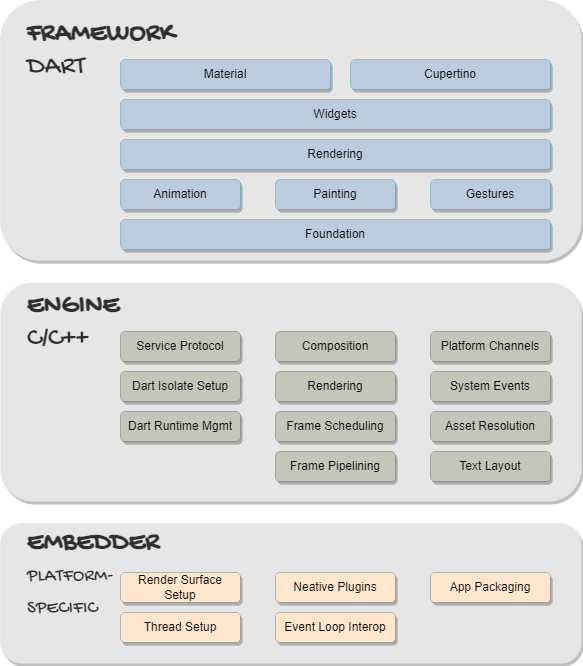

The diagram above was exported from draw.io. Its source (the exported page's mxGraphModel, read from the mxfile embedded in the PNG):
<mxGraphModel dx="2062" dy="1235" grid="1" gridSize="10" guides="1" tooltips="1" connect="1" arrows="1" fold="1" page="1" pageScale="1" pageWidth="827" pageHeight="1169" math="0" shadow="0">
  <root>
    <mxCell id="0" />
    <mxCell id="1" parent="0" />
    <mxCell id="GuN-I_OwHb2kPynEZpGz-43" value="" style="shape=ext;double=1;rounded=1;whiteSpace=wrap;html=1;shadow=1;glass=0;labelBackgroundColor=none;labelBorderColor=none;sketch=0;strokeColor=#D9D9D9;strokeWidth=0;fontFamily=Gochi Hand;fontSource=https%3A%2F%2Ffonts.googleapis.com%2Fcss%3Ffamily%3DGochi%2BHand;fontSize=19;fillColor=#E6E6E6;gradientColor=none;" vertex="1" parent="1">
      <mxGeometry x="129" y="661" width="581" height="140" as="geometry" />
    </mxCell>
    <mxCell id="GuN-I_OwHb2kPynEZpGz-42" value="" style="shape=ext;double=1;rounded=1;whiteSpace=wrap;html=1;shadow=1;glass=0;labelBackgroundColor=none;labelBorderColor=none;sketch=0;strokeColor=#D9D9D9;strokeWidth=0;fontFamily=Gochi Hand;fontSource=https%3A%2F%2Ffonts.googleapis.com%2Fcss%3Ffamily%3DGochi%2BHand;fontSize=19;fillColor=#E6E6E6;gradientColor=none;" vertex="1" parent="1">
      <mxGeometry x="129" y="420" width="581" height="219" as="geometry" />
    </mxCell>
    <mxCell id="GuN-I_OwHb2kPynEZpGz-41" value="" style="shape=ext;double=1;rounded=1;whiteSpace=wrap;html=1;shadow=1;glass=0;labelBackgroundColor=none;labelBorderColor=none;sketch=0;strokeColor=#D9D9D9;strokeWidth=0;fontFamily=Gochi Hand;fontSource=https%3A%2F%2Ffonts.googleapis.com%2Fcss%3Ffamily%3DGochi%2BHand;fontSize=19;fillColor=#E6E6E6;gradientColor=none;" vertex="1" parent="1">
      <mxGeometry x="129" y="138" width="581" height="260" as="geometry" />
    </mxCell>
    <mxCell id="GuN-I_OwHb2kPynEZpGz-4" value="Material" style="rounded=1;whiteSpace=wrap;html=1;fillColor=#baccdd;strokeColor=#0e8088;shadow=1;strokeWidth=0;sketch=0;" vertex="1" parent="1">
      <mxGeometry x="249" y="197" width="210" height="30" as="geometry" />
    </mxCell>
    <mxCell id="GuN-I_OwHb2kPynEZpGz-5" value="Cupertino" style="rounded=1;whiteSpace=wrap;html=1;fillColor=#baccdd;strokeColor=#0e8088;shadow=1;strokeWidth=0;sketch=0;" vertex="1" parent="1">
      <mxGeometry x="479" y="197" width="200" height="30" as="geometry" />
    </mxCell>
    <mxCell id="GuN-I_OwHb2kPynEZpGz-6" value="Widgets" style="rounded=1;whiteSpace=wrap;html=1;fillColor=#baccdd;strokeColor=#0e8088;shadow=1;strokeWidth=0;sketch=0;" vertex="1" parent="1">
      <mxGeometry x="249" y="237" width="430" height="30" as="geometry" />
    </mxCell>
    <mxCell id="GuN-I_OwHb2kPynEZpGz-7" value="Rendering&lt;span style=&quot;color: rgba(0, 0, 0, 0); font-family: monospace; font-size: 0px; text-align: start;&quot;&gt;%3CmxGraphModel%3E%3Croot%3E%3CmxCell%20id%3D%220%22%2F%3E%3CmxCell%20id%3D%221%22%20parent%3D%220%22%2F%3E%3CmxCell%20id%3D%222%22%20value%3D%22Material%22%20style%3D%22rounded%3D1%3BwhiteSpace%3Dwrap%3Bhtml%3D1%3B%22%20vertex%3D%221%22%20parent%3D%221%22%3E%3CmxGeometry%20x%3D%22100%22%20y%3D%22150%22%20width%3D%22120%22%20height%3D%2260%22%20as%3D%22geometry%22%2F%3E%3C%2FmxCell%3E%3C%2Froot%3E%3C%2FmxGraphModel%3E&lt;/span&gt;" style="rounded=1;whiteSpace=wrap;html=1;fillColor=#baccdd;strokeColor=#0e8088;shadow=1;strokeWidth=0;sketch=0;" vertex="1" parent="1">
      <mxGeometry x="249" y="277" width="430" height="30" as="geometry" />
    </mxCell>
    <mxCell id="GuN-I_OwHb2kPynEZpGz-8" value="Animation&lt;span style=&quot;color: rgba(0, 0, 0, 0); font-family: monospace; font-size: 0px; text-align: start;&quot;&gt;%3CmxGraphModel%3E%3Croot%3E%3CmxCell%20id%3D%220%22%2F%3E%3CmxCell%20id%3D%221%22%20parent%3D%220%22%2F%3E%3CmxCell%20id%3D%222%22%20value%3D%22Material%22%20style%3D%22rounded%3D1%3BwhiteSpace%3Dwrap%3Bhtml%3D1%3B%22%20vertex%3D%221%22%20parent%3D%221%22%3E%3CmxGeometry%20x%3D%22100%22%20y%3D%22150%22%20width%3D%22120%22%20height%3D%2260%22%20as%3D%22geometry%22%2F%3E%3C%2FmxCell%3E%3C%2Froot%3E%3C%2FmxGraphModel%3E&lt;/span&gt;" style="rounded=1;whiteSpace=wrap;html=1;fillColor=#baccdd;strokeColor=#0e8088;shadow=1;strokeWidth=0;sketch=0;" vertex="1" parent="1">
      <mxGeometry x="249" y="317" width="120" height="30" as="geometry" />
    </mxCell>
    <mxCell id="GuN-I_OwHb2kPynEZpGz-9" value="Painting" style="rounded=1;whiteSpace=wrap;html=1;fillColor=#baccdd;strokeColor=#0e8088;shadow=1;strokeWidth=0;sketch=0;" vertex="1" parent="1">
      <mxGeometry x="404" y="317" width="120" height="30" as="geometry" />
    </mxCell>
    <mxCell id="GuN-I_OwHb2kPynEZpGz-10" value="Gestures&lt;span style=&quot;color: rgba(0, 0, 0, 0); font-family: monospace; font-size: 0px; text-align: start;&quot;&gt;%3CmxGraphModel%3E%3Croot%3E%3CmxCell%20id%3D%220%22%2F%3E%3CmxCell%20id%3D%221%22%20parent%3D%220%22%2F%3E%3CmxCell%20id%3D%222%22%20value%3D%22Material%22%20style%3D%22rounded%3D1%3BwhiteSpace%3Dwrap%3Bhtml%3D1%3B%22%20vertex%3D%221%22%20parent%3D%221%22%3E%3CmxGeometry%20x%3D%22100%22%20y%3D%22150%22%20width%3D%22120%22%20height%3D%2260%22%20as%3D%22geometry%22%2F%3E%3C%2FmxCell%3E%3C%2Froot%3E%3C%2FmxGraphModel%3E&lt;/span&gt;" style="rounded=1;whiteSpace=wrap;html=1;fillColor=#baccdd;strokeColor=#0e8088;shadow=1;strokeWidth=0;sketch=0;" vertex="1" parent="1">
      <mxGeometry x="559" y="317" width="120" height="30" as="geometry" />
    </mxCell>
    <mxCell id="GuN-I_OwHb2kPynEZpGz-11" value="Foundation" style="rounded=1;whiteSpace=wrap;html=1;fillColor=#baccdd;strokeColor=#0e8088;shadow=1;strokeWidth=0;sketch=0;" vertex="1" parent="1">
      <mxGeometry x="249" y="357" width="430" height="30" as="geometry" />
    </mxCell>
    <mxCell id="GuN-I_OwHb2kPynEZpGz-13" value="&lt;font style=&quot;font-size: 27px;&quot;&gt;&lt;span style=&quot;font-size: 27px;&quot;&gt;&lt;span style=&quot;font-size: 27px;&quot;&gt;&lt;span style=&quot;font-size: 27px;&quot;&gt;&lt;b style=&quot;font-size: 27px;&quot;&gt;FRAMEWORK&lt;br style=&quot;font-size: 27px;&quot;&gt;&lt;/b&gt;&lt;/span&gt;&lt;/span&gt;&lt;/span&gt;&lt;font style=&quot;font-size: 27px;&quot;&gt;DART&lt;/font&gt;&lt;/font&gt;" style="text;html=1;align=left;verticalAlign=middle;resizable=0;points=[];autosize=1;strokeColor=none;fillColor=none;rotation=0;fontSize=27;fontFamily=Gochi Hand;fontStyle=0;fontSource=https%3A%2F%2Ffonts.googleapis.com%2Fcss%3Ffamily%3DGochi%2BHand;sketch=0;textOpacity=80;" vertex="1" parent="1">
      <mxGeometry x="154" y="148" width="170" height="80" as="geometry" />
    </mxCell>
    <mxCell id="GuN-I_OwHb2kPynEZpGz-14" value="&lt;font style=&quot;font-size: 27px;&quot;&gt;&lt;span style=&quot;font-size: 27px;&quot;&gt;&lt;span style=&quot;font-size: 27px;&quot;&gt;&lt;span style=&quot;font-size: 27px;&quot;&gt;&lt;b style=&quot;font-size: 27px;&quot;&gt;ENGINE&lt;br style=&quot;font-size: 27px;&quot;&gt;&lt;/b&gt;&lt;/span&gt;&lt;/span&gt;&lt;/span&gt;&lt;span style=&quot;font-size: 27px;&quot;&gt;C/C++&lt;/span&gt;&lt;br style=&quot;font-size: 27px;&quot;&gt;&lt;/font&gt;" style="text;html=1;align=left;verticalAlign=middle;resizable=0;points=[];autosize=1;strokeColor=none;fillColor=none;rotation=0;fontSize=27;fontFamily=Gochi Hand;fontStyle=0;fontSource=https%3A%2F%2Ffonts.googleapis.com%2Fcss%3Ffamily%3DGochi%2BHand;sketch=0;textOpacity=80;" vertex="1" parent="1">
      <mxGeometry x="154" y="420" width="120" height="80" as="geometry" />
    </mxCell>
    <mxCell id="GuN-I_OwHb2kPynEZpGz-15" value="Service Protocol" style="rounded=1;whiteSpace=wrap;html=1;fillColor=#c6c5b9;strokeColor=#36393d;strokeWidth=0;shadow=1;glass=0;sketch=0;" vertex="1" parent="1">
      <mxGeometry x="249" y="469" width="120" height="30" as="geometry" />
    </mxCell>
    <mxCell id="GuN-I_OwHb2kPynEZpGz-16" value="Composition" style="rounded=1;whiteSpace=wrap;html=1;fillColor=#c6c5b9;strokeColor=#36393d;strokeWidth=0;shadow=1;glass=0;sketch=0;" vertex="1" parent="1">
      <mxGeometry x="404" y="469" width="120" height="30" as="geometry" />
    </mxCell>
    <mxCell id="GuN-I_OwHb2kPynEZpGz-17" value="Platform Channels" style="rounded=1;whiteSpace=wrap;html=1;fillColor=#c6c5b9;strokeColor=#36393d;strokeWidth=0;shadow=1;glass=0;sketch=0;" vertex="1" parent="1">
      <mxGeometry x="559" y="469" width="120" height="30" as="geometry" />
    </mxCell>
    <mxCell id="GuN-I_OwHb2kPynEZpGz-19" value="Dart Isolate Setup" style="rounded=1;whiteSpace=wrap;html=1;fillColor=#c6c5b9;strokeColor=#36393d;strokeWidth=0;shadow=1;glass=0;sketch=0;" vertex="1" parent="1">
      <mxGeometry x="249" y="509" width="120" height="30" as="geometry" />
    </mxCell>
    <mxCell id="GuN-I_OwHb2kPynEZpGz-20" value="Rendering" style="rounded=1;whiteSpace=wrap;html=1;fillColor=#c6c5b9;strokeColor=#36393d;strokeWidth=0;shadow=1;glass=0;sketch=0;" vertex="1" parent="1">
      <mxGeometry x="404" y="509" width="120" height="30" as="geometry" />
    </mxCell>
    <mxCell id="GuN-I_OwHb2kPynEZpGz-21" value="System Events" style="rounded=1;whiteSpace=wrap;html=1;fillColor=#c6c5b9;strokeColor=#36393d;strokeWidth=0;shadow=1;glass=0;sketch=0;" vertex="1" parent="1">
      <mxGeometry x="559" y="509" width="120" height="30" as="geometry" />
    </mxCell>
    <mxCell id="GuN-I_OwHb2kPynEZpGz-22" value="Dart Runtime Mgmt" style="rounded=1;whiteSpace=wrap;html=1;fillColor=#c6c5b9;strokeColor=#36393d;strokeWidth=0;shadow=1;glass=0;sketch=0;" vertex="1" parent="1">
      <mxGeometry x="249" y="549" width="120" height="30" as="geometry" />
    </mxCell>
    <mxCell id="GuN-I_OwHb2kPynEZpGz-23" value="Frame Scheduling" style="rounded=1;whiteSpace=wrap;html=1;fillColor=#c6c5b9;strokeColor=#36393d;strokeWidth=0;shadow=1;glass=0;sketch=0;" vertex="1" parent="1">
      <mxGeometry x="404" y="549" width="120" height="30" as="geometry" />
    </mxCell>
    <mxCell id="GuN-I_OwHb2kPynEZpGz-24" value="Asset Resolution" style="rounded=1;whiteSpace=wrap;html=1;fillColor=#c6c5b9;strokeColor=#36393d;strokeWidth=0;shadow=1;glass=0;sketch=0;" vertex="1" parent="1">
      <mxGeometry x="559" y="549" width="120" height="30" as="geometry" />
    </mxCell>
    <mxCell id="GuN-I_OwHb2kPynEZpGz-26" value="Frame Pipelining" style="rounded=1;whiteSpace=wrap;html=1;fillColor=#c6c5b9;strokeColor=#36393d;strokeWidth=0;shadow=1;glass=0;sketch=0;" vertex="1" parent="1">
      <mxGeometry x="404" y="589" width="120" height="30" as="geometry" />
    </mxCell>
    <mxCell id="GuN-I_OwHb2kPynEZpGz-27" value="Text Layout" style="rounded=1;whiteSpace=wrap;html=1;fillColor=#c6c5b9;strokeColor=#36393d;strokeWidth=0;shadow=1;glass=0;sketch=0;" vertex="1" parent="1">
      <mxGeometry x="559" y="589" width="120" height="30" as="geometry" />
    </mxCell>
    <mxCell id="GuN-I_OwHb2kPynEZpGz-28" value="&lt;font style=&quot;font-size: 19px;&quot;&gt;&lt;b style=&quot;font-size: 27px;&quot;&gt;&lt;span style=&quot;font-size: 27px;&quot;&gt;&lt;font style=&quot;font-size: 27px;&quot;&gt;EMBEDDER&lt;/font&gt;&lt;br style=&quot;font-size: 27px;&quot;&gt;&lt;/span&gt;&lt;/b&gt;&lt;span style=&quot;&quot;&gt;PLATFORM-&lt;br style=&quot;&quot;&gt;SPECIFIC&lt;/span&gt;&lt;br style=&quot;font-size: 27px;&quot;&gt;&lt;/font&gt;" style="text;html=1;align=left;verticalAlign=middle;resizable=0;points=[];autosize=1;strokeColor=none;fillColor=none;rotation=0;fontSize=27;fontFamily=Gochi Hand;fontStyle=0;fontSource=https%3A%2F%2Ffonts.googleapis.com%2Fcss%3Ffamily%3DGochi%2BHand;sketch=0;textOpacity=80;" vertex="1" parent="1">
      <mxGeometry x="154" y="661" width="160" height="110" as="geometry" />
    </mxCell>
    <mxCell id="GuN-I_OwHb2kPynEZpGz-29" value="Render Surface Setup" style="rounded=1;whiteSpace=wrap;html=1;fillColor=#FFE6CC;strokeColor=#36393d;gradientColor=none;shadow=1;strokeWidth=0;sketch=0;" vertex="1" parent="1">
      <mxGeometry x="249" y="710" width="120" height="30" as="geometry" />
    </mxCell>
    <mxCell id="GuN-I_OwHb2kPynEZpGz-30" value="Neative Plugins" style="rounded=1;whiteSpace=wrap;html=1;fillColor=#FFE6CC;strokeColor=#36393d;gradientColor=none;shadow=1;strokeWidth=0;sketch=0;" vertex="1" parent="1">
      <mxGeometry x="404" y="710" width="120" height="30" as="geometry" />
    </mxCell>
    <mxCell id="GuN-I_OwHb2kPynEZpGz-31" value="App Packaging" style="rounded=1;whiteSpace=wrap;html=1;fillColor=#FFE6CC;strokeColor=#36393d;gradientColor=none;shadow=1;strokeWidth=0;sketch=0;" vertex="1" parent="1">
      <mxGeometry x="559" y="710" width="120" height="30" as="geometry" />
    </mxCell>
    <mxCell id="GuN-I_OwHb2kPynEZpGz-32" value="Thread Setup" style="rounded=1;whiteSpace=wrap;html=1;fillColor=#FFE6CC;strokeColor=#36393d;gradientColor=none;shadow=1;strokeWidth=0;sketch=0;" vertex="1" parent="1">
      <mxGeometry x="249" y="750" width="120" height="30" as="geometry" />
    </mxCell>
    <mxCell id="GuN-I_OwHb2kPynEZpGz-33" value="Event Loop Interop" style="rounded=1;whiteSpace=wrap;html=1;fillColor=#FFE6CC;strokeColor=#36393d;gradientColor=none;shadow=1;strokeWidth=0;sketch=0;" vertex="1" parent="1">
      <mxGeometry x="404" y="750" width="120" height="30" as="geometry" />
    </mxCell>
  </root>
</mxGraphModel>